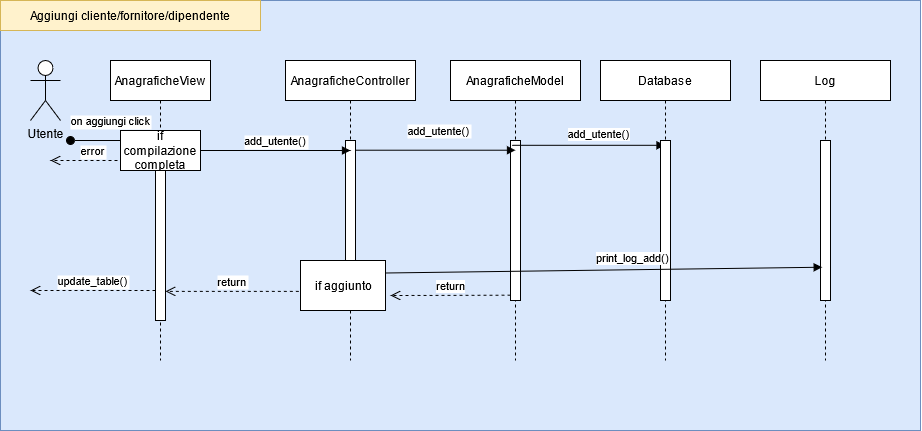

The diagram above was exported from draw.io. Its source (the exported page's mxGraphModel, read from the mxfile embedded in the PNG):
<mxGraphModel dx="2035" dy="650" grid="1" gridSize="10" guides="1" tooltips="1" connect="1" arrows="1" fold="1" page="1" pageScale="1" pageWidth="850" pageHeight="1100" math="0" shadow="0">
  <root>
    <mxCell id="0" />
    <mxCell id="1" parent="0" />
    <mxCell id="MIKOPLEAUiT9JMHo6Wur-32" value="" style="rounded=0;whiteSpace=wrap;html=1;fillColor=#dae8fc;strokeColor=#6c8ebf;" parent="1" vertex="1">
      <mxGeometry x="-250" y="10" width="920" height="430" as="geometry" />
    </mxCell>
    <mxCell id="3nuBFxr9cyL0pnOWT2aG-1" value="AnagraficheView" style="shape=umlLifeline;perimeter=lifelinePerimeter;container=1;collapsible=0;recursiveResize=0;rounded=0;shadow=0;strokeWidth=1;" parent="1" vertex="1">
      <mxGeometry x="-140" y="70" width="100" height="300" as="geometry" />
    </mxCell>
    <mxCell id="3nuBFxr9cyL0pnOWT2aG-2" value="" style="points=[];perimeter=orthogonalPerimeter;rounded=0;shadow=0;strokeWidth=1;" parent="3nuBFxr9cyL0pnOWT2aG-1" vertex="1">
      <mxGeometry x="45" y="70" width="10" height="190" as="geometry" />
    </mxCell>
    <mxCell id="3nuBFxr9cyL0pnOWT2aG-3" value="on aggiungi click" style="verticalAlign=bottom;startArrow=oval;endArrow=block;startSize=8;shadow=0;strokeWidth=1;" parent="3nuBFxr9cyL0pnOWT2aG-1" target="3nuBFxr9cyL0pnOWT2aG-2" edge="1">
      <mxGeometry x="-0.0588" y="10" relative="1" as="geometry">
        <mxPoint x="-40" y="80" as="sourcePoint" />
        <mxPoint as="offset" />
      </mxGeometry>
    </mxCell>
    <mxCell id="3nuBFxr9cyL0pnOWT2aG-5" value="AnagraficheController" style="shape=umlLifeline;perimeter=lifelinePerimeter;container=1;collapsible=0;recursiveResize=0;rounded=0;shadow=0;strokeWidth=1;" parent="1" vertex="1">
      <mxGeometry x="35" y="70" width="130" height="300" as="geometry" />
    </mxCell>
    <mxCell id="3nuBFxr9cyL0pnOWT2aG-6" value="" style="points=[];perimeter=orthogonalPerimeter;rounded=0;shadow=0;strokeWidth=1;" parent="3nuBFxr9cyL0pnOWT2aG-5" vertex="1">
      <mxGeometry x="60" y="80" width="10" height="160" as="geometry" />
    </mxCell>
    <mxCell id="MIKOPLEAUiT9JMHo6Wur-22" value="if aggiunto" style="html=1;" parent="3nuBFxr9cyL0pnOWT2aG-5" vertex="1">
      <mxGeometry x="15" y="200" width="85" height="50" as="geometry" />
    </mxCell>
    <mxCell id="3nuBFxr9cyL0pnOWT2aG-7" value="return" style="verticalAlign=bottom;endArrow=open;dashed=1;endSize=8;exitX=-0.02;exitY=0.617;shadow=0;strokeWidth=1;exitDx=0;exitDy=0;exitPerimeter=0;" parent="1" source="MIKOPLEAUiT9JMHo6Wur-22" target="3nuBFxr9cyL0pnOWT2aG-2" edge="1">
      <mxGeometry relative="1" as="geometry">
        <mxPoint x="15" y="226" as="targetPoint" />
      </mxGeometry>
    </mxCell>
    <mxCell id="3nuBFxr9cyL0pnOWT2aG-8" value="add_utente()" style="verticalAlign=bottom;endArrow=block;shadow=0;strokeWidth=1;startArrow=none;" parent="1" source="ixYRGP0Jg2vSehNAvbm0-4" edge="1">
      <mxGeometry relative="1" as="geometry">
        <mxPoint x="15" y="150" as="sourcePoint" />
        <mxPoint x="100" y="160" as="targetPoint" />
      </mxGeometry>
    </mxCell>
    <mxCell id="MIKOPLEAUiT9JMHo6Wur-1" value="&lt;div&gt;Utente&lt;/div&gt;&lt;div&gt;&lt;br&gt;&lt;/div&gt;" style="shape=umlActor;verticalLabelPosition=bottom;verticalAlign=top;html=1;" parent="1" vertex="1">
      <mxGeometry x="-220" y="70" width="30" height="60" as="geometry" />
    </mxCell>
    <mxCell id="MIKOPLEAUiT9JMHo6Wur-5" value="AnagraficheModel" style="shape=umlLifeline;perimeter=lifelinePerimeter;container=1;collapsible=0;recursiveResize=0;rounded=0;shadow=0;strokeWidth=1;" parent="1" vertex="1">
      <mxGeometry x="200" y="70" width="130" height="300" as="geometry" />
    </mxCell>
    <mxCell id="MIKOPLEAUiT9JMHo6Wur-9" value="" style="html=1;points=[];perimeter=orthogonalPerimeter;" parent="MIKOPLEAUiT9JMHo6Wur-5" vertex="1">
      <mxGeometry x="60" y="80" width="10" height="160" as="geometry" />
    </mxCell>
    <mxCell id="MIKOPLEAUiT9JMHo6Wur-16" value="add_utente()" style="html=1;verticalAlign=bottom;endArrow=block;exitX=0.159;exitY=0.03;exitDx=0;exitDy=0;exitPerimeter=0;" parent="1" source="MIKOPLEAUiT9JMHo6Wur-9" edge="1">
      <mxGeometry x="0.1341" y="2" relative="1" as="geometry">
        <mxPoint x="340" y="180" as="sourcePoint" />
        <mxPoint x="414.5" y="154.80000000000007" as="targetPoint" />
        <mxPoint as="offset" />
      </mxGeometry>
    </mxCell>
    <mxCell id="MIKOPLEAUiT9JMHo6Wur-18" value="Log" style="shape=umlLifeline;perimeter=lifelinePerimeter;container=1;collapsible=0;recursiveResize=0;rounded=0;shadow=0;strokeWidth=1;" parent="1" vertex="1">
      <mxGeometry x="510" y="70" width="130" height="300" as="geometry" />
    </mxCell>
    <mxCell id="MIKOPLEAUiT9JMHo6Wur-19" value="" style="html=1;points=[];perimeter=orthogonalPerimeter;" parent="MIKOPLEAUiT9JMHo6Wur-18" vertex="1">
      <mxGeometry x="60" y="80" width="10" height="160" as="geometry" />
    </mxCell>
    <mxCell id="MIKOPLEAUiT9JMHo6Wur-23" value="update_table()" style="verticalAlign=bottom;endArrow=open;dashed=1;endSize=8;exitX=0;exitY=0.95;shadow=0;strokeWidth=1;" parent="1" edge="1">
      <mxGeometry relative="1" as="geometry">
        <mxPoint x="-220" y="300" as="targetPoint" />
        <mxPoint x="-95" y="300" as="sourcePoint" />
      </mxGeometry>
    </mxCell>
    <mxCell id="MIKOPLEAUiT9JMHo6Wur-25" value="Database" style="shape=umlLifeline;perimeter=lifelinePerimeter;container=1;collapsible=0;recursiveResize=0;rounded=0;shadow=0;strokeWidth=1;" parent="1" vertex="1">
      <mxGeometry x="350" y="70" width="130" height="300" as="geometry" />
    </mxCell>
    <mxCell id="MIKOPLEAUiT9JMHo6Wur-26" value="" style="html=1;points=[];perimeter=orthogonalPerimeter;" parent="MIKOPLEAUiT9JMHo6Wur-25" vertex="1">
      <mxGeometry x="60" y="80" width="10" height="160" as="geometry" />
    </mxCell>
    <mxCell id="MIKOPLEAUiT9JMHo6Wur-30" value="return" style="html=1;verticalAlign=bottom;endArrow=open;dashed=1;endSize=8;exitX=0;exitY=0.95;" parent="1" edge="1">
      <mxGeometry relative="1" as="geometry">
        <mxPoint x="140" y="305" as="targetPoint" />
        <mxPoint x="260" y="304.66" as="sourcePoint" />
      </mxGeometry>
    </mxCell>
    <mxCell id="MIKOPLEAUiT9JMHo6Wur-31" value="print_log_add()" style="html=1;verticalAlign=bottom;endArrow=block;entryX=0.167;entryY=0.792;entryDx=0;entryDy=0;entryPerimeter=0;exitX=1;exitY=0.25;exitDx=0;exitDy=0;" parent="1" source="MIKOPLEAUiT9JMHo6Wur-22" edge="1" target="MIKOPLEAUiT9JMHo6Wur-19">
      <mxGeometry x="0.1341" y="2" relative="1" as="geometry">
        <mxPoint x="110" y="280" as="sourcePoint" />
        <mxPoint x="570" y="270" as="targetPoint" />
        <mxPoint as="offset" />
      </mxGeometry>
    </mxCell>
    <mxCell id="MIKOPLEAUiT9JMHo6Wur-33" value="Aggiungi cliente/fornitore/dipendente" style="rounded=0;whiteSpace=wrap;html=1;fillColor=#fff2cc;strokeColor=#d6b656;" parent="1" vertex="1">
      <mxGeometry x="-250" y="10" width="260" height="30" as="geometry" />
    </mxCell>
    <mxCell id="ixYRGP0Jg2vSehNAvbm0-2" value="add_utente()" style="verticalAlign=bottom;endArrow=block;entryX=0;entryY=0.25;shadow=0;strokeWidth=1;entryDx=0;entryDy=0;" edge="1" parent="1" source="3nuBFxr9cyL0pnOWT2aG-6">
      <mxGeometry x="0.037" y="10" relative="1" as="geometry">
        <mxPoint x="130" y="159.71" as="sourcePoint" />
        <mxPoint x="265" y="159.71" as="targetPoint" />
        <mxPoint as="offset" />
      </mxGeometry>
    </mxCell>
    <mxCell id="ixYRGP0Jg2vSehNAvbm0-6" value="error" style="verticalAlign=bottom;endArrow=open;dashed=1;endSize=8;exitX=0;exitY=0.95;shadow=0;strokeWidth=1;" edge="1" parent="1">
      <mxGeometry relative="1" as="geometry">
        <mxPoint x="-200" y="170" as="targetPoint" />
        <mxPoint x="-115" y="170" as="sourcePoint" />
      </mxGeometry>
    </mxCell>
    <mxCell id="ixYRGP0Jg2vSehNAvbm0-4" value="if compilazione completa" style="rounded=0;whiteSpace=wrap;html=1;" vertex="1" parent="1">
      <mxGeometry x="-130" y="140" width="80" height="40" as="geometry" />
    </mxCell>
  </root>
</mxGraphModel>